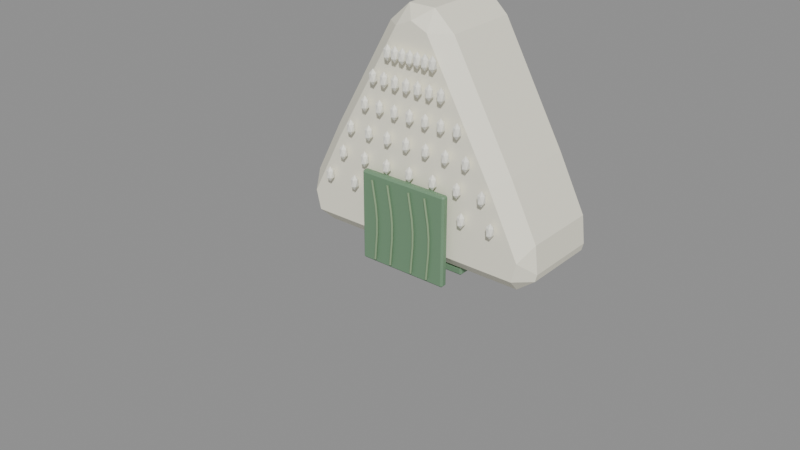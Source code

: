 # Source: onigiri.blend  (saved by Blender 5.2.45; exported with 4.5.12 LTS)
import bpy
from mathutils import Matrix  # noqa: F401  (used for matrix-valued properties, if any)

bpy.ops.wm.read_factory_settings(use_empty=True)
scene = bpy.context.scene
scene.name = 'Scene'

# ---- materials (node trees are filled in below, after node groups)
mat_onigiri_rice = bpy.data.materials.new('onigiri_rice')
mat_onigiri_rice.diffuse_color = (0.97, 0.94, 0.78, 1.0)
mat_onigiri_grain = bpy.data.materials.new('onigiri_grain')
mat_onigiri_grain.diffuse_color = (1.0, 0.99, 0.89, 1.0)
mat_onigiri_nori = bpy.data.materials.new('onigiri_nori')
mat_onigiri_nori.diffuse_color = (0.16, 0.29, 0.17, 1.0)
mat_onigiri_seaweed_ribs = bpy.data.materials.new('onigiri_seaweed_ribs')
mat_onigiri_seaweed_ribs.diffuse_color = (0.26, 0.38, 0.22, 1.0)

# ---- node groups
ng_b_individualricegrains_realized_grains = bpy.data.node_groups.new('B_IndividualRiceGrains_realized_grains', 'GeometryNodeTree')
_s = ng_b_individualricegrains_realized_grains.interface.new_socket(name='Geometry', in_out='OUTPUT', socket_type='NodeSocketGeometry')
_s = ng_b_individualricegrains_realized_grains.interface.new_socket(name='Geometry', in_out='INPUT', socket_type='NodeSocketGeometry')
# nodes of 'B_IndividualRiceGrains_realized_grains' reference scene objects; filled in after objects exist

# ---- material node trees
mat_onigiri_rice.use_nodes = True; mat_onigiri_rice.node_tree.nodes.clear()
_N = mat_onigiri_rice.node_tree.nodes; _L = mat_onigiri_rice.node_tree.links
n0 = _N.new('ShaderNodeBsdfPrincipled'); n0.name = 'Principled BSDF'; n0.location = (-200, 100)
n0.inputs[0].default_value = (0.97, 0.94, 0.78, 1.0)
n0.inputs[2].default_value = 0.55
n0.inputs[10].default_value = 0.005
n1 = _N.new('ShaderNodeOutputMaterial'); n1.name = 'Material Output'; n1.location = (200, 100)
_L.new(n0.outputs[0], n1.inputs[0])
n1.is_active_output = True
mat_onigiri_grain.use_nodes = True; mat_onigiri_grain.node_tree.nodes.clear()
_N = mat_onigiri_grain.node_tree.nodes; _L = mat_onigiri_grain.node_tree.links
n0 = _N.new('ShaderNodeBsdfPrincipled'); n0.name = 'Principled BSDF'; n0.location = (-200, 100)
n0.inputs[0].default_value = (1.0, 0.99, 0.89, 1.0)
n0.inputs[2].default_value = 0.55
n0.inputs[10].default_value = 0.005
n1 = _N.new('ShaderNodeOutputMaterial'); n1.name = 'Material Output'; n1.location = (200, 100)
_L.new(n0.outputs[0], n1.inputs[0])
n1.is_active_output = True
mat_onigiri_nori.use_nodes = True; mat_onigiri_nori.node_tree.nodes.clear()
_N = mat_onigiri_nori.node_tree.nodes; _L = mat_onigiri_nori.node_tree.links
n0 = _N.new('ShaderNodeBsdfPrincipled'); n0.name = 'Principled BSDF'; n0.location = (-200, 100)
n0.inputs[0].default_value = (0.16, 0.29, 0.17, 1.0)
n0.inputs[2].default_value = 0.55
n0.inputs[10].default_value = 0.005
n1 = _N.new('ShaderNodeOutputMaterial'); n1.name = 'Material Output'; n1.location = (200, 100)
_L.new(n0.outputs[0], n1.inputs[0])
n1.is_active_output = True
mat_onigiri_seaweed_ribs.use_nodes = True; mat_onigiri_seaweed_ribs.node_tree.nodes.clear()
_N = mat_onigiri_seaweed_ribs.node_tree.nodes; _L = mat_onigiri_seaweed_ribs.node_tree.links
n0 = _N.new('ShaderNodeBsdfPrincipled'); n0.name = 'Principled BSDF'; n0.location = (-200, 100)
n0.inputs[0].default_value = (0.26, 0.38, 0.22, 1.0)
n0.inputs[2].default_value = 0.55
n0.inputs[10].default_value = 0.005
n1 = _N.new('ShaderNodeOutputMaterial'); n1.name = 'Material Output'; n1.location = (200, 100)
_L.new(n0.outputs[0], n1.inputs[0])
n1.is_active_output = True

# ---- meshes
me_a_ricetriangle = bpy.data.meshes.new('A_RiceTriangle')
me_a_ricetriangle.from_pydata([(-0.8439, -0.2515, -0.5445), (-0.7215, -0.2515, -0.64), (-0.7431, -0.35, -0.5415), (0.7215, -0.2515, -0.64), (0.8439, -0.2515, -0.5445), (0.7431, -0.35, -0.5415), (0.8561, -0.2515, -0.4955), (0.8352, -0.2515, -0.3123), (0.7755, -0.35, -0.4119), (0.65, -0.2515, 0.05), (0.5633, -0.35, 0.003302), (0.2285, -0.2515, 0.7943), (0.09, -0.2515, 0.92), (0.1103, -0.35, 0.8032), (-0.09, -0.2515, 0.92), (3.725e-09, -0.35, 0.8522), (-0.2285, -0.2515, 0.7943), (-0.1103, -0.35, 0.8032), (-0.65, -0.2515, 0.05), (-0.5633, -0.35, 0.003302), (-0.8561, -0.2515, -0.4955), (-0.7755, -0.35, -0.4119), (-0.8352, -0.2515, -0.3123), (-0.8439, 0.2515, -0.5445), (-0.7431, 0.35, -0.5415), (-0.7215, 0.2515, -0.64), (0.7215, 0.2515, -0.64), (0.7431, 0.35, -0.5415), (0.8439, 0.2515, -0.5445), (0.8561, 0.2515, -0.4955), (0.7755, 0.35, -0.4119), (0.8352, 0.2515, -0.3123), (0.5633, 0.35, 0.003302), (0.65, 0.2515, 0.05), (0.2285, 0.2515, 0.7943), (0.1103, 0.35, 0.8032), (0.09, 0.2515, 0.92), (-3.725e-09, 0.35, 0.8522), (-0.09, 0.2515, 0.92), (-0.1103, 0.35, 0.8032), (-0.2285, 0.2515, 0.7943), (-0.5633, 0.35, 0.003302), (-0.65, 0.2515, 0.05), (-0.8561, 0.2515, -0.4955), (-0.8352, 0.2515, -0.3123), (-0.7755, 0.35, -0.4119)], [], [(0, 1, 2), (3, 4, 5), (6, 7, 8), (11, 12, 13), (12, 14, 15), (14, 16, 17), (20, 21, 22), (23, 24, 25), (26, 27, 28), (29, 30, 31), (34, 35, 36), (36, 37, 38), (38, 39, 40), (43, 44, 45), (2, 21, 20, 0), (1, 3, 5, 2), (4, 6, 8, 5), (7, 9, 10, 8), (9, 11, 13, 10), (12, 15, 13), (14, 17, 15), (16, 18, 19, 17), (18, 22, 21, 19), (23, 43, 45, 24), (24, 27, 26, 25), (27, 30, 29, 28), (30, 32, 33, 31), (32, 35, 34, 33), (35, 37, 36), (37, 39, 38), (39, 41, 42, 40), (41, 45, 44, 42), (0, 23, 25, 1), (3, 26, 28, 4), (6, 29, 31, 7), (11, 34, 36, 12), (12, 36, 38, 14), (14, 38, 40, 16), (22, 44, 43, 20), (0, 20, 43, 23), (2, 5, 8, 10, 13, 15, 17, 19, 21), (3, 1, 25, 26), (6, 4, 28, 29), (9, 7, 31, 33), (11, 9, 33, 34), (18, 16, 40, 42), (22, 18, 42, 44), (24, 45, 41, 39, 37, 35, 32, 30, 27)])
_uv = me_a_ricetriangle.uv_layers.new(name='UVMap')
_uv.uv.foreach_set('vector', [0.0, 1.0, 1.0, 1.0, 0.8236, 0.0, 0.0, 1.0, 1.0, 1.0, 0.1764, 0.0, 0.0, 1.0, 1.0, 1.0, 0.4563, 0.0, 1.0, 1.0, 0.0, 1.0, 0.1466, 0.0, 1.0, 1.0, 0.0, 1.0, 0.5, 0.0, 1.0, 1.0, 0.0, 1.0, 0.8534, 0.0, 0.0, 1.0, 0.4563, 0.0, 1.0, 1.0, 0.0, 0.0, 0.8236, 1.0, 1.0, 0.0, 0.0, 0.0, 0.1764, 1.0, 1.0, 0.0, 0.0, 0.0, 0.4563, 1.0, 1.0, 0.0, 1.0, 0.0, 0.1466, 1.0, 0.0, 0.0, 1.0, 0.0, 0.5, 1.0, 0.0, 0.0, 1.0, 0.0, 0.8534, 1.0, 0.0, 0.0, 0.0, 0.0, 1.0, 0.0, 0.4563, 1.0, 0.02219, 1.0, 1.0, 0.7134, 0.3691, 0.0, 0.0, 0.1082, 0.01453, 1.0, 0.9855, 1.0, 1.0, 0.0, 0.0, 0.0, 0.0, 0.8918, 0.3691, 1.0, 1.0, 0.2866, 0.02219, 0.0, 0.2157, 1.0, 1.0, 0.319, 0.8989, 0.0, 0.0, 0.7805, 0.05838, 1.0, 0.9889, 0.2191, 1.0, 0.0, 0.0, 0.8393, 0.8159, 1.0, 0.0, 0.4197, 1.0, 0.0, 0.1841, 1.0, 0.0, 0.0, 1.0, 0.4197, 0.9889, 0.7809, 0.05838, 0.0, 0.0, 0.1607, 1.0, 1.0, 1.0, 0.681, 0.2157, 0.0, 0.0, 0.2195, 0.8989, 1.0, 0.0, 0.1082, 0.3691, 0.0, 1.0, 0.7134, 0.02219, 1.0, 0.0, 1.0, 1.0, 1.0, 0.9855, 0.0, 0.01453, 0.0, 0.02219, 0.0, 1.0, 0.2866, 0.3691, 1.0, 0.0, 0.8918, 0.0, 0.7805, 0.8989, 0.0, 1.0, 0.319, 0.2157, 1.0, 0.0, 0.8393, 1.0, 0.0, 0.9889, 0.2191, 0.05838, 1.0, 1.0, 0.0, 0.0, 0.4197, 0.8159, 1.0, 1.0, 0.4197, 0.0, 0.0, 0.1841, 1.0, 1.0, 1.0, 0.0, 0.1607, 0.05838, 0.0, 0.9889, 0.7809, 0.8989, 1.0, 0.0, 0.2195, 0.2157, 0.0, 1.0, 0.681, 0.0, 0.0, 1.0, 0.0, 1.0, 1.0, 0.0, 1.0, 0.0, 0.0, 1.0, 0.0, 1.0, 1.0, 0.0, 1.0, 0.0, 0.0, 1.0, 0.0, 1.0, 1.0, 0.0, 1.0, 0.0, 1.0, 1.0, 1.0, 1.0, 0.0, 0.0, 0.0, 1.0, 0.0, 1.0, 1.0, 0.0, 1.0, 0.0, 0.0, 0.0, 1.0, 1.0, 1.0, 1.0, 0.0, 0.0, 0.0, 0.0, 1.0, 1.0, 1.0, 1.0, 0.0, 0.0, 0.0, 0.0, 0.0, 0.0, 1.0, 1.0, 1.0, 1.0, 0.0, 0.02089, 0.0, 0.9791, 0.0, 1.0, 0.09297, 0.8632, 0.3909, 0.5711, 0.9648, 0.5, 1.0, 0.4289, 0.9648, 0.1368, 0.3909, 0.0, 0.09297, 1.0, 0.0, 0.0, 0.0, 0.0, 1.0, 1.0, 1.0, 0.0, 1.0, 0.0, 0.0, 1.0, 0.0, 1.0, 1.0, 0.0, 1.0, 0.0, 0.0, 1.0, 0.0, 1.0, 1.0, 0.0, 1.0, 0.0, 0.0, 1.0, 0.0, 1.0, 1.0, 0.0, 0.0, 0.0, 1.0, 1.0, 1.0, 1.0, 0.0, 0.0, 0.0, 0.0, 1.0, 1.0, 1.0, 1.0, 0.0, 0.02089, 0.0, 0.0, 0.09297, 0.1368, 0.3909, 0.4289, 0.9648, 0.5, 1.0, 0.5711, 0.9648, 0.8632, 0.3909, 1.0, 0.09297, 0.9791, 0.0])
me_a_ricetriangle.materials.append(mat_onigiri_rice)
me_a_ricetriangle.update()
me_b_individualricegrains_grain_prototype = bpy.data.meshes.new('B_IndividualRiceGrains_grain_prototype')
me_b_individualricegrains_grain_prototype.from_pydata([(0.0, 0.0, -0.051), (0.01881, -0.01472, -0.02281), (-0.007186, -0.02382, -0.02281), (-0.02326, 0.0, -0.02281), (-0.007186, 0.02382, -0.02281), (0.01881, 0.01472, -0.02281), (0.007186, -0.02382, 0.02281), (-0.01881, -0.01472, 0.02281), (-0.01881, 0.01472, 0.02281), (0.007186, 0.02382, 0.02281), (0.02326, 0.0, 0.02281), (0.0, 0.0, 0.051)], [], [(0, 1, 2), (1, 0, 5), (0, 2, 3), (0, 3, 4), (0, 4, 5), (1, 5, 10), (2, 1, 6), (3, 2, 7), (4, 3, 8), (5, 4, 9), (1, 10, 6), (2, 6, 7), (3, 7, 8), (4, 8, 9), (5, 9, 10), (6, 10, 11), (7, 6, 11), (8, 7, 11), (9, 8, 11), (10, 9, 11)])
_uv = me_b_individualricegrains_grain_prototype.uv_layers.new(name='UVMap')
_uv.uv.foreach_set('vector', [0.2764, 1.0, 1.0, 0.382, 0.0, 0.0, 0.0, 1.0, 0.5, 0.0, 1.0, 1.0, 1.0, 1.0, 0.0, 0.691, 1.0, 0.0, 0.0, 1.0, 0.0, 0.0, 1.0, 0.691, 0.2764, 0.0, 0.0, 1.0, 1.0, 0.618, 0.0, 0.0, 1.0, 0.0, 0.5, 1.0, 0.0, 0.0, 0.0, 1.0, 1.0, 0.5528, 0.0, 1.0, 0.0, 0.0, 1.0, 0.382, 0.0, 1.0, 0.0, 0.0, 1.0, 0.618, 0.0, 1.0, 0.0, 0.0, 1.0, 0.5528, 0.0, 0.382, 1.0, 1.0, 1.0, 0.0, 0.0, 0.4472, 1.0, 1.0, 1.0, 0.0, 0.5, 0.0, 0.0, 1.0, 1.0, 1.0, 0.0, 0.4472, 1.0, 0.0, 1.0, 1.0, 0.0, 0.618, 1.0, 1.0, 1.0, 0.0, 0.0, 0.309, 1.0, 1.0, 1.0, 0.0, 0.0, 0.382, 1.0, 0.0, 0.7236, 1.0, 1.0, 0.0, 0.0, 0.0, 0.5, 1.0, 1.0, 1.0, 0.0, 0.618, 0.7236, 0.0, 0.0, 1.0, 1.0, 0.309, 0.0, 0.0])
me_b_individualricegrains_grain_prototype.materials.append(mat_onigiri_grain)
me_b_individualricegrains_grain_prototype.update()
me_b_individualricegrains = bpy.data.meshes.new('B_IndividualRiceGrains')
me_b_individualricegrains.from_pydata([(-0.6131, -0.39, -0.24), (-0.4087, -0.39, -0.24), (-0.2044, -0.39, -0.24), (0.0, -0.39, -0.24), (0.2044, -0.39, -0.24), (0.4087, -0.39, -0.24), (0.6131, -0.39, -0.24), (-0.4969, -0.39, -0.06), (-0.3229, -0.39, -0.06), (-0.149, -0.39, -0.06), (0.025, -0.39, -0.06), (0.199, -0.39, -0.06), (0.3729, -0.39, -0.06), (0.5469, -0.39, -0.06), (-0.4307, -0.39, 0.12), (-0.2871, -0.39, 0.12), (-0.1436, -0.39, 0.12), (0.0, -0.39, 0.12), (0.1436, -0.39, 0.12), (0.2871, -0.39, 0.12), (0.4307, -0.39, 0.12), (-0.3145, -0.39, 0.3), (-0.2013, -0.39, 0.3), (-0.08816, -0.39, 0.3), (0.025, -0.39, 0.3), (0.1382, -0.39, 0.3), (0.2513, -0.39, 0.3), (0.3645, -0.39, 0.3), (-0.2483, -0.39, 0.48), (-0.1655, -0.39, 0.48), (-0.08276, -0.39, 0.48), (0.0, -0.39, 0.48), (0.08276, -0.39, 0.48), (0.1655, -0.39, 0.48), (0.2483, -0.39, 0.48), (-0.1371, -0.39, 0.65), (-0.08309, -0.39, 0.65), (-0.02904, -0.39, 0.65), (0.025, -0.39, 0.65), (0.07904, -0.39, 0.65), (0.1331, -0.39, 0.65), (0.1871, -0.39, 0.65)], [], [])
me_b_individualricegrains.update()
me_c_norifront = bpy.data.meshes.new('C_NoriFront')
me_c_norifront.from_pydata([(-0.31, -0.025, -0.3), (0.31, -0.025, -0.3), (0.31, 0.025, -0.3), (-0.31, 0.025, -0.3), (-0.31, -0.025, 0.3), (0.31, -0.025, 0.3), (0.31, 0.025, 0.3), (-0.31, 0.025, 0.3)], [], [(0, 3, 2, 1), (4, 5, 6, 7), (0, 1, 5, 4), (1, 2, 6, 5), (2, 3, 7, 6), (3, 0, 4, 7)])
_uv = me_c_norifront.uv_layers.new(name='UVMap')
_uv.uv.foreach_set('vector', [0.0, 0.0, 0.0, 1.0, 1.0, 1.0, 1.0, 0.0, 0.0, 0.0, 1.0, 0.0, 1.0, 1.0, 0.0, 1.0, 0.0, 0.0, 1.0, 0.0, 1.0, 1.0, 0.0, 1.0, 0.0, 0.0, 1.0, 0.0, 1.0, 1.0, 0.0, 1.0, 1.0, 0.0, 0.0, 0.0, 0.0, 1.0, 1.0, 1.0, 1.0, 0.0, 0.0, 0.0, 0.0, 1.0, 1.0, 1.0])
me_c_norifront.materials.append(mat_onigiri_nori)
me_c_norifront.update()
me_c_norirear = bpy.data.meshes.new('C_NoriRear')
me_c_norirear.from_pydata([(-0.31, -0.025, -0.3), (0.31, -0.025, -0.3), (0.31, 0.025, -0.3), (-0.31, 0.025, -0.3), (-0.31, -0.025, 0.3), (0.31, -0.025, 0.3), (0.31, 0.025, 0.3), (-0.31, 0.025, 0.3)], [], [(0, 3, 2, 1), (4, 5, 6, 7), (0, 1, 5, 4), (1, 2, 6, 5), (2, 3, 7, 6), (3, 0, 4, 7)])
_uv = me_c_norirear.uv_layers.new(name='UVMap')
_uv.uv.foreach_set('vector', [0.0, 0.0, 0.0, 1.0, 1.0, 1.0, 1.0, 0.0, 0.0, 0.0, 1.0, 0.0, 1.0, 1.0, 0.0, 1.0, 0.0, 0.0, 1.0, 0.0, 1.0, 1.0, 0.0, 1.0, 0.0, 0.0, 1.0, 0.0, 1.0, 1.0, 0.0, 1.0, 1.0, 0.0, 0.0, 0.0, 0.0, 1.0, 1.0, 1.0, 1.0, 0.0, 0.0, 0.0, 0.0, 1.0, 1.0, 1.0])
me_c_norirear.materials.append(mat_onigiri_nori)
me_c_norirear.update()
me_c_noribottom = bpy.data.meshes.new('C_NoriBottom')
me_c_noribottom.from_pydata([(-0.31, -0.24, -0.0275), (0.31, -0.24, -0.0275), (0.31, 0.24, -0.0275), (-0.31, 0.24, -0.0275), (-0.31, -0.24, 0.0275), (0.31, -0.24, 0.0275), (0.31, 0.24, 0.0275), (-0.31, 0.24, 0.0275)], [], [(0, 3, 2, 1), (4, 5, 6, 7), (0, 1, 5, 4), (1, 2, 6, 5), (2, 3, 7, 6), (3, 0, 4, 7)])
_uv = me_c_noribottom.uv_layers.new(name='UVMap')
_uv.uv.foreach_set('vector', [0.0, 0.0, 0.0, 1.0, 1.0, 1.0, 1.0, 0.0, 0.0, 0.0, 1.0, 0.0, 1.0, 1.0, 0.0, 1.0, 0.0, 0.0, 1.0, 0.0, 1.0, 1.0, 0.0, 1.0, 0.0, 0.0, 1.0, 0.0, 1.0, 1.0, 0.0, 1.0, 1.0, 0.0, 0.0, 0.0, 0.0, 1.0, 1.0, 1.0, 1.0, 0.0, 0.0, 0.0, 0.0, 1.0, 1.0, 1.0])
me_c_noribottom.materials.append(mat_onigiri_nori)
me_c_noribottom.update()
me_a_ricetriangle_001 = bpy.data.meshes.new('A_RiceTriangle.001')
me_a_ricetriangle_001.from_pydata([(-0.82, 0.0, -0.64), (0.82, 0.0, -0.64), (0.88, 0.0, -0.4), (0.65, 0.0, 0.05), (0.18, 0.0, 0.88), (0.0, 0.0, 0.96), (-0.18, 0.0, 0.88), (-0.65, 0.0, 0.05), (-0.88, 0.0, -0.4)], [], [(0, 1, 2, 3, 4, 5, 6, 7, 8)])
_uv = me_a_ricetriangle_001.uv_layers.new(name='UVMap')
_uv.uv.foreach_set('vector', [0.03409, 0.0, 0.9659, 0.0, 1.0, 0.15, 0.8693, 0.4313, 0.6023, 0.95, 0.5, 1.0, 0.3977, 0.95, 0.1307, 0.4313, 0.0, 0.15])
me_a_ricetriangle_001.materials.append(mat_onigiri_rice)
me_a_ricetriangle_001.update()

# ---- curves / text
cu_d_seaweedrib_0_2 = bpy.data.curves.new('D_SeaweedRib-0.2', 'CURVE')
cu_d_seaweedrib_0_2.dimensions = '3D'
_sp = cu_d_seaweedrib_0_2.splines.new('BEZIER'); _sp.bezier_points.add(2)
_sp.bezier_points.foreach_set('co', [-0.2, -0.442, -0.68, -0.184, -0.442, -0.4, -0.22, -0.442, -0.15])
_sp.bezier_points.foreach_set('handle_left', [-0.2062, -0.442, -0.7893, -0.1793, -0.442, -0.5094, -0.2059, -0.442, -0.2476])
_sp.bezier_points.foreach_set('handle_right', [-0.1938, -0.442, -0.5707, -0.1882, -0.442, -0.3015, -0.2341, -0.442, -0.0524])
for _p, _l, _r in zip(_sp.bezier_points, ['AUTO', 'AUTO', 'AUTO'], ['AUTO', 'AUTO', 'AUTO']): _p.handle_left_type = _l; _p.handle_right_type = _r
_sp.resolution_u = 3
cu_d_seaweedrib_0_2.materials.append(mat_onigiri_seaweed_ribs)
cu_d_seaweedrib_0_2.bevel_resolution = 1
cu_d_seaweedrib_0_2.bevel_depth = 0.008
cu_d_seaweedrib_0_2.resolution_u = 3
cu_d_seaweedrib_0_2.render_resolution_u = 3
cu_d_seaweedrib_0_2.fill_mode = 'FULL'
cu_d_seaweedrib_0_2.use_fill_caps = True
cu_d_seaweedrib_0_08 = bpy.data.curves.new('D_SeaweedRib-0.08', 'CURVE')
cu_d_seaweedrib_0_08.dimensions = '3D'
_sp = cu_d_seaweedrib_0_08.splines.new('BEZIER'); _sp.bezier_points.add(2)
_sp.bezier_points.foreach_set('co', [-0.08, -0.442, -0.68, -0.064, -0.442, -0.4, -0.1, -0.442, -0.15])
_sp.bezier_points.foreach_set('handle_left', [-0.08625, -0.442, -0.7893, -0.0593, -0.442, -0.5094, -0.08595, -0.442, -0.2476])
_sp.bezier_points.foreach_set('handle_right', [-0.07375, -0.442, -0.5707, -0.06824, -0.442, -0.3015, -0.1141, -0.442, -0.0524])
for _p, _l, _r in zip(_sp.bezier_points, ['AUTO', 'AUTO', 'AUTO'], ['AUTO', 'AUTO', 'AUTO']): _p.handle_left_type = _l; _p.handle_right_type = _r
_sp.resolution_u = 3
cu_d_seaweedrib_0_08.materials.append(mat_onigiri_seaweed_ribs)
cu_d_seaweedrib_0_08.bevel_resolution = 1
cu_d_seaweedrib_0_08.bevel_depth = 0.008
cu_d_seaweedrib_0_08.resolution_u = 3
cu_d_seaweedrib_0_08.render_resolution_u = 3
cu_d_seaweedrib_0_08.fill_mode = 'FULL'
cu_d_seaweedrib_0_08.use_fill_caps = True
cu_d_seaweedrib0_08 = bpy.data.curves.new('D_SeaweedRib0.08', 'CURVE')
cu_d_seaweedrib0_08.dimensions = '3D'
_sp = cu_d_seaweedrib0_08.splines.new('BEZIER'); _sp.bezier_points.add(2)
_sp.bezier_points.foreach_set('co', [0.08, -0.442, -0.68, 0.096, -0.442, -0.4, 0.06, -0.442, -0.15])
_sp.bezier_points.foreach_set('handle_left', [0.07375, -0.442, -0.7893, 0.1007, -0.442, -0.5094, 0.07405, -0.442, -0.2476])
_sp.bezier_points.foreach_set('handle_right', [0.08625, -0.442, -0.5707, 0.09176, -0.442, -0.3015, 0.04595, -0.442, -0.0524])
for _p, _l, _r in zip(_sp.bezier_points, ['AUTO', 'AUTO', 'AUTO'], ['AUTO', 'AUTO', 'AUTO']): _p.handle_left_type = _l; _p.handle_right_type = _r
_sp.resolution_u = 3
cu_d_seaweedrib0_08.materials.append(mat_onigiri_seaweed_ribs)
cu_d_seaweedrib0_08.bevel_resolution = 1
cu_d_seaweedrib0_08.bevel_depth = 0.008
cu_d_seaweedrib0_08.resolution_u = 3
cu_d_seaweedrib0_08.render_resolution_u = 3
cu_d_seaweedrib0_08.fill_mode = 'FULL'
cu_d_seaweedrib0_08.use_fill_caps = True
cu_d_seaweedrib0_2 = bpy.data.curves.new('D_SeaweedRib0.2', 'CURVE')
cu_d_seaweedrib0_2.dimensions = '3D'
_sp = cu_d_seaweedrib0_2.splines.new('BEZIER'); _sp.bezier_points.add(2)
_sp.bezier_points.foreach_set('co', [0.2, -0.442, -0.68, 0.216, -0.442, -0.4, 0.18, -0.442, -0.15])
_sp.bezier_points.foreach_set('handle_left', [0.1938, -0.442, -0.7893, 0.2207, -0.442, -0.5094, 0.1941, -0.442, -0.2476])
_sp.bezier_points.foreach_set('handle_right', [0.2062, -0.442, -0.5707, 0.2118, -0.442, -0.3015, 0.1659, -0.442, -0.0524])
for _p, _l, _r in zip(_sp.bezier_points, ['AUTO', 'AUTO', 'AUTO'], ['AUTO', 'AUTO', 'AUTO']): _p.handle_left_type = _l; _p.handle_right_type = _r
_sp.resolution_u = 3
cu_d_seaweedrib0_2.materials.append(mat_onigiri_seaweed_ribs)
cu_d_seaweedrib0_2.bevel_resolution = 1
cu_d_seaweedrib0_2.bevel_depth = 0.008
cu_d_seaweedrib0_2.resolution_u = 3
cu_d_seaweedrib0_2.render_resolution_u = 3
cu_d_seaweedrib0_2.fill_mode = 'FULL'
cu_d_seaweedrib0_2.use_fill_caps = True

# ---- objects
ob_item_onigiri = bpy.data.objects.new('ITEM_onigiri', None)
ob_a_ricetriangle = bpy.data.objects.new('A_RiceTriangle', me_a_ricetriangle)
ob_b_individualricegrains_grain_prototype = bpy.data.objects.new('B_IndividualRiceGrains_grain_prototype', me_b_individualricegrains_grain_prototype)
ob_b_individualricegrains = bpy.data.objects.new('B_IndividualRiceGrains', me_b_individualricegrains)
ob_c_norifront = bpy.data.objects.new('C_NoriFront', me_c_norifront)
ob_c_norirear = bpy.data.objects.new('C_NoriRear', me_c_norirear)
ob_c_noribottom = bpy.data.objects.new('C_NoriBottom', me_c_noribottom)
ob_d_seaweedrib_0_2 = bpy.data.objects.new('D_SeaweedRib-0.2', cu_d_seaweedrib_0_2)
ob_d_seaweedrib_0_08 = bpy.data.objects.new('D_SeaweedRib-0.08', cu_d_seaweedrib_0_08)
ob_d_seaweedrib0_08 = bpy.data.objects.new('D_SeaweedRib0.08', cu_d_seaweedrib0_08)
ob_d_seaweedrib0_2 = bpy.data.objects.new('D_SeaweedRib0.2', cu_d_seaweedrib0_2)
ob_j_originaltriangleoutline = bpy.data.objects.new('J_OriginalTriangleOutline', me_a_ricetriangle_001)
_N = ng_b_individualricegrains_realized_grains.nodes; _L = ng_b_individualricegrains_realized_grains.links
n0 = _N.new('NodeGroupInput'); n0.name = 'Group Input'; n0.location = (0, 0)
n1 = _N.new('NodeGroupOutput'); n1.name = 'Group Output'; n1.location = (0, 0)
n2 = _N.new('GeometryNodeObjectInfo'); n2.name = 'Object Info'; n2.location = (0, 0)
n2.inputs[0].default_value = ob_b_individualricegrains_grain_prototype
n3 = _N.new('GeometryNodeInstanceOnPoints'); n3.name = 'Instance on Points'; n3.location = (0, 0)
n4 = _N.new('GeometryNodeRealizeInstances'); n4.name = 'Realize Instances'; n4.location = (0, 0)
_L.new(n0.outputs[0], n3.inputs[0])
_L.new(n2.outputs[4], n3.inputs[2])
_L.new(n3.outputs[0], n4.inputs[0])
_L.new(n4.outputs[0], n1.inputs[0])
n1.is_active_output = True

# ---- transforms, parenting, visibility, modifiers, constraints
ob_item_onigiri.location = (0.0, 0.0, 0.0)
ob_a_ricetriangle.parent = ob_item_onigiri
ob_a_ricetriangle.location = (0.0, 0.0, 0.0)
ob_b_individualricegrains_grain_prototype.parent = ob_item_onigiri
ob_b_individualricegrains_grain_prototype.location = (0.0, 0.0, 0.0)
ob_b_individualricegrains_grain_prototype.hide_render = True
ob_b_individualricegrains_grain_prototype.display_type = 'WIRE'
ob_b_individualricegrains.parent = ob_item_onigiri
ob_b_individualricegrains.location = (0.0, 0.0, 0.0)
_m = ob_b_individualricegrains.modifiers.new('B_IndividualRiceGrains_realized_grains', 'NODES')
_m.node_group = ng_b_individualricegrains_realized_grains
ob_c_norifront.parent = ob_item_onigiri
ob_c_norifront.location = (0.0, -0.405, -0.41)
_m = ob_c_norifront.modifiers.new('Readable softened edges', 'BEVEL')
_m.width = 0.012
_m.width_pct = 0.012
ob_c_norirear.parent = ob_item_onigiri
ob_c_norirear.location = (0.0, 0.375, -0.41)
_m = ob_c_norirear.modifiers.new('Readable softened edges', 'BEVEL')
_m.width = 0.012
_m.width_pct = 0.012
ob_c_noribottom.parent = ob_item_onigiri
ob_c_noribottom.location = (0.0, 0.0, -0.68)
_m = ob_c_noribottom.modifiers.new('Readable softened edges', 'BEVEL')
_m.width = 0.012
_m.width_pct = 0.012
ob_d_seaweedrib_0_2.parent = ob_item_onigiri
ob_d_seaweedrib_0_2.location = (0.0, 0.0, 0.0)
ob_d_seaweedrib_0_08.parent = ob_item_onigiri
ob_d_seaweedrib_0_08.location = (0.0, 0.0, 0.0)
ob_d_seaweedrib0_08.parent = ob_item_onigiri
ob_d_seaweedrib0_08.location = (0.0, 0.0, 0.0)
ob_d_seaweedrib0_2.parent = ob_item_onigiri
ob_d_seaweedrib0_2.location = (0.0, 0.0, 0.0)
ob_j_originaltriangleoutline.parent = ob_item_onigiri
ob_j_originaltriangleoutline.location = (0.0, 0.0, 0.0)
ob_j_originaltriangleoutline.hide_render = True
ob_j_originaltriangleoutline.display_type = 'WIRE'
_m = ob_j_originaltriangleoutline.modifiers.new('Thickness', 'SOLIDIFY')
_m.thickness = 0.7
_m.offset = 0.0
_m.use_even_offset = True
_m = ob_j_originaltriangleoutline.modifiers.new('Readable softened edges', 'BEVEL')
_m.width = 0.13
_m.width_pct = 0.13

# ---- collection membership
scene.collection.objects.link(ob_item_onigiri)
scene.collection.objects.link(ob_a_ricetriangle)
scene.collection.objects.link(ob_b_individualricegrains_grain_prototype)
scene.collection.objects.link(ob_b_individualricegrains)
scene.collection.objects.link(ob_c_norifront)
scene.collection.objects.link(ob_c_norirear)
scene.collection.objects.link(ob_c_noribottom)
scene.collection.objects.link(ob_d_seaweedrib_0_2)
scene.collection.objects.link(ob_d_seaweedrib_0_08)
scene.collection.objects.link(ob_d_seaweedrib0_08)
scene.collection.objects.link(ob_d_seaweedrib0_2)
scene.collection.objects.link(ob_j_originaltriangleoutline)

# ---- scene / render settings (as saved in the file)
scene.frame_start = 1; scene.frame_end = 250; scene.frame_set(1)
scene.render.engine = 'BLENDER_EEVEE_NEXT'
scene.render.bake_bias = 0.0
scene.render.bake_samples = 0
scene.render.compositor_device = 'GPU'
scene.eevee.use_volume_custom_range = False
scene.eevee.fast_gi_thickness_near = 0.1
scene.eevee.fast_gi_thickness_far = 0.0
scene.eevee.ray_tracing_options.screen_trace_thickness = 0.1
bpy.context.view_layer.update()

# ---- added for rendering (the .blend has no active camera and no usable light): camera, sun + grey world if the file has none
cam_auto = bpy.data.cameras.new('AutoCamera')
cam_auto.lens = 50.0
cam_auto.sensor_width = 36.0
cam_auto.clip_end = 1000.0
ob_auto_camera = bpy.data.objects.new('AutoCamera', cam_auto)
scene.collection.objects.link(ob_auto_camera)
ob_auto_camera.location = (3.77832, -4.97838, 2.64426)
ob_auto_camera.rotation_euler = (1.09748, -7.21219e-08, 0.694738)
scene.camera = ob_auto_camera
light_auto_sun = bpy.data.lights.new('AutoSun', 'SUN')
light_auto_sun.energy = 3.0
light_auto_sun.angle = 0.0523599
ob_auto_sun = bpy.data.objects.new('AutoSun', light_auto_sun)
scene.collection.objects.link(ob_auto_sun)
ob_auto_sun.rotation_euler = (0.872665, 0.174533, 0.523599)
if scene.world is None:
    world_auto = bpy.data.worlds.new('AutoWorld')
    world_auto.color = (0.3, 0.3, 0.3)
    scene.world = world_auto
bpy.context.view_layer.update()
